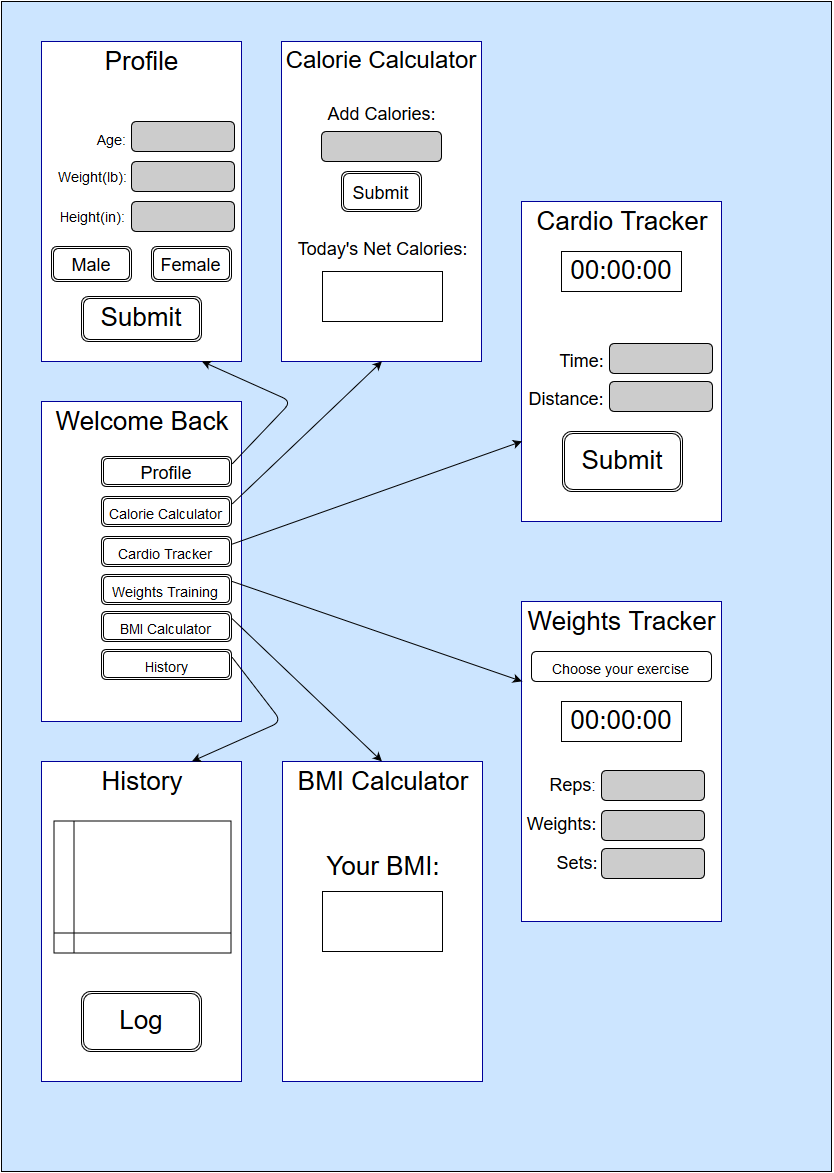

The diagram above was exported from draw.io. Its source (the exported page's mxGraphModel, read from the mxfile embedded in the PNG):
<mxGraphModel dx="1471" dy="1023" grid="1" gridSize="10" guides="1" tooltips="1" connect="1" arrows="1" fold="1" page="1" pageScale="1" pageWidth="826" pageHeight="1169" background="#ffffff" math="0" shadow="0">
  <root>
    <mxCell id="0" />
    <mxCell id="1" parent="0" />
    <mxCell id="78" value="" style="whiteSpace=wrap;html=1;strokeColor=#000000;fillColor=#CCE5FF;fontSize=26;" vertex="1" parent="1">
      <mxGeometry width="830" height="1170" as="geometry" />
    </mxCell>
    <mxCell id="2" value="" style="whiteSpace=wrap;html=1;fontSize=26;strokeColor=#000099;" vertex="1" parent="1">
      <mxGeometry x="40" y="400" width="200" height="320" as="geometry" />
    </mxCell>
    <mxCell id="3" value="" style="whiteSpace=wrap;html=1;fontSize=26;strokeColor=#000099;" vertex="1" parent="1">
      <mxGeometry x="40" y="40" width="200" height="320" as="geometry" />
    </mxCell>
    <mxCell id="4" value="" style="whiteSpace=wrap;html=1;fontSize=26;strokeColor=#000099;" vertex="1" parent="1">
      <mxGeometry x="280" y="40" width="200" height="320" as="geometry" />
    </mxCell>
    <mxCell id="5" value="" style="whiteSpace=wrap;html=1;fontSize=26;strokeColor=#000099;" vertex="1" parent="1">
      <mxGeometry x="520" y="600" width="200" height="320" as="geometry" />
    </mxCell>
    <mxCell id="6" value="" style="whiteSpace=wrap;html=1;fontSize=26;strokeColor=#000099;" vertex="1" parent="1">
      <mxGeometry x="281" y="760" width="200" height="320" as="geometry" />
    </mxCell>
    <mxCell id="7" value="" style="whiteSpace=wrap;html=1;fontSize=26;strokeColor=#000099;" vertex="1" parent="1">
      <mxGeometry x="40" y="760" width="200" height="320" as="geometry" />
    </mxCell>
    <mxCell id="8" value="" style="whiteSpace=wrap;html=1;fontSize=26;strokeColor=#000099;" vertex="1" parent="1">
      <mxGeometry x="520" y="200" width="200" height="320" as="geometry" />
    </mxCell>
    <mxCell id="21" value="Profile" style="text;html=1;strokeColor=none;fillColor=none;align=center;verticalAlign=middle;whiteSpace=wrap;fontSize=26;" vertex="1" parent="1">
      <mxGeometry x="40" y="40" width="200" height="40" as="geometry" />
    </mxCell>
    <mxCell id="22" value="Welcome Back&lt;br&gt;" style="text;html=1;strokeColor=none;fillColor=none;align=center;verticalAlign=middle;whiteSpace=wrap;fontSize=26;" vertex="1" parent="1">
      <mxGeometry x="40" y="400" width="200" height="40" as="geometry" />
    </mxCell>
    <mxCell id="23" value="" style="rounded=1;whiteSpace=wrap;html=1;strokeColor=#000000;fillColor=#CCCCCC;fontSize=26;" vertex="1" parent="1">
      <mxGeometry x="130" y="120" width="103" height="30" as="geometry" />
    </mxCell>
    <mxCell id="24" value="&lt;div align=&quot;right&quot;&gt;&lt;font style=&quot;font-size: 14px&quot;&gt;Age:&lt;/font&gt;&lt;/div&gt;" style="text;html=1;strokeColor=none;fillColor=none;align=center;verticalAlign=middle;whiteSpace=wrap;fontSize=26;" vertex="1" parent="1">
      <mxGeometry x="70" y="120" width="80" height="30" as="geometry" />
    </mxCell>
    <mxCell id="25" value="&lt;font style=&quot;font-size: 14px&quot;&gt;Weight(lb):&lt;/font&gt;" style="text;html=1;strokeColor=none;fillColor=none;align=center;verticalAlign=middle;whiteSpace=wrap;fontSize=26;direction=south;" vertex="1" parent="1">
      <mxGeometry x="40" y="160" width="100" height="25" as="geometry" />
    </mxCell>
    <mxCell id="26" value="&lt;font style=&quot;font-size: 14px&quot;&gt;Height(in):&lt;/font&gt;" style="text;html=1;strokeColor=none;fillColor=none;align=center;verticalAlign=middle;whiteSpace=wrap;fontSize=26;direction=south;" vertex="1" parent="1">
      <mxGeometry x="40" y="200" width="100" height="25" as="geometry" />
    </mxCell>
    <mxCell id="27" value="" style="rounded=1;whiteSpace=wrap;html=1;strokeColor=#000000;fillColor=#CCCCCC;fontSize=26;" vertex="1" parent="1">
      <mxGeometry x="130" y="160" width="103" height="30" as="geometry" />
    </mxCell>
    <mxCell id="28" value="" style="rounded=1;whiteSpace=wrap;html=1;strokeColor=#000000;fillColor=#CCCCCC;fontSize=26;" vertex="1" parent="1">
      <mxGeometry x="130" y="200" width="103" height="30" as="geometry" />
    </mxCell>
    <mxCell id="29" value="&lt;font style=&quot;font-size: 18px&quot;&gt;Male&lt;/font&gt;" style="shape=ext;double=1;rounded=1;whiteSpace=wrap;html=1;strokeColor=#000000;fillColor=#FFFFFF;fontSize=26;" vertex="1" parent="1">
      <mxGeometry x="50" y="245" width="80" height="35" as="geometry" />
    </mxCell>
    <mxCell id="30" value="&lt;font style=&quot;font-size: 18px&quot;&gt;Female&lt;/font&gt;" style="shape=ext;double=1;rounded=1;whiteSpace=wrap;html=1;strokeColor=#000000;fillColor=#FFFFFF;fontSize=26;" vertex="1" parent="1">
      <mxGeometry x="150" y="245" width="80" height="35" as="geometry" />
    </mxCell>
    <mxCell id="31" value="&lt;font style=&quot;font-size: 14px&quot;&gt;History&lt;/font&gt;" style="shape=ext;double=1;rounded=1;whiteSpace=wrap;html=1;strokeColor=#000000;fillColor=#FFFFFF;fontSize=26;" vertex="1" parent="1">
      <mxGeometry x="100" y="648" width="130" height="30" as="geometry" />
    </mxCell>
    <mxCell id="32" value="&lt;font style=&quot;font-size: 14px&quot;&gt;BMI Calculator&lt;br&gt;&lt;/font&gt;" style="shape=ext;double=1;rounded=1;whiteSpace=wrap;html=1;strokeColor=#000000;fillColor=#FFFFFF;fontSize=26;" vertex="1" parent="1">
      <mxGeometry x="100" y="610" width="130" height="30" as="geometry" />
    </mxCell>
    <mxCell id="33" value="&lt;font style=&quot;font-size: 14px&quot;&gt;Weights Training&lt;/font&gt;&lt;br&gt;" style="shape=ext;double=1;rounded=1;whiteSpace=wrap;html=1;strokeColor=#000000;fillColor=#FFFFFF;fontSize=26;" vertex="1" parent="1">
      <mxGeometry x="100" y="573" width="130" height="30" as="geometry" />
    </mxCell>
    <mxCell id="34" value="&lt;font style=&quot;font-size: 14px&quot;&gt;Cardio Tracker&lt;/font&gt;&lt;br&gt;" style="shape=ext;double=1;rounded=1;whiteSpace=wrap;html=1;strokeColor=#000000;fillColor=#FFFFFF;fontSize=26;" vertex="1" parent="1">
      <mxGeometry x="100" y="535" width="130" height="30" as="geometry" />
    </mxCell>
    <mxCell id="35" value="&lt;font style=&quot;font-size: 14px&quot;&gt;Calorie Calculator&lt;/font&gt;&lt;br&gt;" style="shape=ext;double=1;rounded=1;whiteSpace=wrap;html=1;strokeColor=#000000;fillColor=#FFFFFF;fontSize=26;" vertex="1" parent="1">
      <mxGeometry x="100" y="495" width="130" height="30" as="geometry" />
    </mxCell>
    <mxCell id="36" value="&lt;font style=&quot;font-size: 18px&quot;&gt;Profile&lt;/font&gt;" style="shape=ext;double=1;rounded=1;whiteSpace=wrap;html=1;strokeColor=#000000;fillColor=#FFFFFF;fontSize=26;" vertex="1" parent="1">
      <mxGeometry x="100" y="455" width="130" height="30" as="geometry" />
    </mxCell>
    <mxCell id="37" value="Submit" style="shape=ext;double=1;rounded=1;whiteSpace=wrap;html=1;strokeColor=#000000;fillColor=#FFFFFF;fontSize=26;" vertex="1" parent="1">
      <mxGeometry x="80" y="295" width="120" height="45" as="geometry" />
    </mxCell>
    <mxCell id="38" value="BMI Calculator&lt;br&gt;" style="text;html=1;strokeColor=none;fillColor=none;align=center;verticalAlign=middle;whiteSpace=wrap;fontSize=26;" vertex="1" parent="1">
      <mxGeometry x="281" y="760" width="200" height="40" as="geometry" />
    </mxCell>
    <mxCell id="39" value="Calorie Calculator&lt;br&gt;" style="text;html=1;strokeColor=none;fillColor=none;align=center;verticalAlign=middle;whiteSpace=wrap;fontSize=24;" vertex="1" parent="1">
      <mxGeometry x="280" y="40" width="200" height="40" as="geometry" />
    </mxCell>
    <mxCell id="40" value="History" style="text;html=1;strokeColor=none;fillColor=none;align=center;verticalAlign=middle;whiteSpace=wrap;fontSize=26;" vertex="1" parent="1">
      <mxGeometry x="40" y="760" width="200" height="40" as="geometry" />
    </mxCell>
    <mxCell id="41" value="Cardio Tracker&lt;br&gt;" style="text;html=1;strokeColor=none;fillColor=none;align=center;verticalAlign=middle;whiteSpace=wrap;fontSize=26;" vertex="1" parent="1">
      <mxGeometry x="520" y="200" width="200" height="40" as="geometry" />
    </mxCell>
    <mxCell id="42" value="Weights Tracker&lt;br&gt;" style="text;html=1;strokeColor=none;fillColor=none;align=center;verticalAlign=middle;whiteSpace=wrap;fontSize=26;" vertex="1" parent="1">
      <mxGeometry x="520" y="600" width="200" height="40" as="geometry" />
    </mxCell>
    <mxCell id="43" value="" style="whiteSpace=wrap;html=1;strokeColor=#000000;fillColor=#FFFFFF;fontSize=26;" vertex="1" parent="1">
      <mxGeometry x="321" y="890" width="120" height="60" as="geometry" />
    </mxCell>
    <mxCell id="44" value="Your BMI:&lt;br&gt;" style="text;html=1;strokeColor=none;fillColor=none;align=center;verticalAlign=middle;whiteSpace=wrap;fontSize=26;" vertex="1" parent="1">
      <mxGeometry x="321" y="840" width="120" height="50" as="geometry" />
    </mxCell>
    <mxCell id="45" value="" style="shape=internalStorage;whiteSpace=wrap;html=1;strokeColor=#000000;fillColor=#FFFFFF;fontSize=26;rotation=-90;" vertex="1" parent="1">
      <mxGeometry x="75" y="797" width="132" height="177" as="geometry" />
    </mxCell>
    <mxCell id="49" value="Log" style="shape=ext;double=1;rounded=1;whiteSpace=wrap;html=1;strokeColor=#000000;fillColor=#FFFFFF;fontSize=26;" vertex="1" parent="1">
      <mxGeometry x="80" y="990" width="120" height="60" as="geometry" />
    </mxCell>
    <mxCell id="51" value="" style="rounded=1;whiteSpace=wrap;html=1;strokeColor=#000000;fillColor=#CCCCCC;fontSize=26;" vertex="1" parent="1">
      <mxGeometry x="600" y="769" width="103" height="30" as="geometry" />
    </mxCell>
    <mxCell id="52" value="" style="rounded=1;whiteSpace=wrap;html=1;strokeColor=#000000;fillColor=#CCCCCC;fontSize=26;" vertex="1" parent="1">
      <mxGeometry x="600" y="809" width="103" height="30" as="geometry" />
    </mxCell>
    <mxCell id="53" value="" style="rounded=1;whiteSpace=wrap;html=1;strokeColor=#000000;fillColor=#CCCCCC;fontSize=26;" vertex="1" parent="1">
      <mxGeometry x="600" y="847" width="103" height="30" as="geometry" />
    </mxCell>
    <mxCell id="54" value="&lt;font style=&quot;font-size: 18px&quot;&gt;Reps&lt;/font&gt;&lt;font size=&quot;3&quot;&gt;:&lt;/font&gt;" style="text;html=1;strokeColor=none;fillColor=none;align=center;verticalAlign=middle;whiteSpace=wrap;fontSize=26;direction=south;" vertex="1" parent="1">
      <mxGeometry x="521" y="764" width="100" height="35" as="geometry" />
    </mxCell>
    <mxCell id="56" value="&lt;font style=&quot;font-size: 18px&quot;&gt;Weights:&lt;/font&gt;" style="text;html=1;strokeColor=none;fillColor=none;align=center;verticalAlign=middle;whiteSpace=wrap;fontSize=26;direction=south;" vertex="1" parent="1">
      <mxGeometry x="510" y="804" width="100" height="33" as="geometry" />
    </mxCell>
    <mxCell id="58" value="&lt;font style=&quot;font-size: 18px&quot;&gt;Sets:&lt;/font&gt;" style="text;html=1;strokeColor=none;fillColor=none;align=center;verticalAlign=middle;whiteSpace=wrap;fontSize=26;direction=south;" vertex="1" parent="1">
      <mxGeometry x="521" y="844" width="109" height="31" as="geometry" />
    </mxCell>
    <mxCell id="59" value="&lt;font style=&quot;font-size: 14px&quot;&gt;Choose your exercise&lt;/font&gt;&lt;br&gt;" style="rounded=1;whiteSpace=wrap;html=1;strokeColor=#000000;fillColor=#FFFFFF;fontSize=26;" vertex="1" parent="1">
      <mxGeometry x="530" y="650" width="180" height="30" as="geometry" />
    </mxCell>
    <mxCell id="60" value="" style="rounded=1;whiteSpace=wrap;html=1;strokeColor=#000000;fillColor=#CCCCCC;fontSize=26;" vertex="1" parent="1">
      <mxGeometry x="320" y="130" width="120" height="30" as="geometry" />
    </mxCell>
    <mxCell id="61" value="&lt;font style=&quot;font-size: 18px&quot;&gt;Add Calories:&lt;/font&gt;&lt;br&gt;" style="text;html=1;strokeColor=none;fillColor=none;align=center;verticalAlign=middle;whiteSpace=wrap;fontSize=26;" vertex="1" parent="1">
      <mxGeometry x="280" y="90" width="200" height="40" as="geometry" />
    </mxCell>
    <mxCell id="62" value="" style="whiteSpace=wrap;html=1;strokeColor=#000000;fillColor=#FFFFFF;fontSize=26;" vertex="1" parent="1">
      <mxGeometry x="321" y="270" width="120" height="50" as="geometry" />
    </mxCell>
    <mxCell id="63" value="&lt;font style=&quot;font-size: 18px&quot;&gt;Today's Net Calories&lt;/font&gt;&lt;font style=&quot;font-size: 18px&quot;&gt;:&lt;/font&gt;&lt;br&gt;" style="text;html=1;strokeColor=none;fillColor=none;align=center;verticalAlign=middle;whiteSpace=wrap;fontSize=26;" vertex="1" parent="1">
      <mxGeometry x="281" y="230" width="200" height="30" as="geometry" />
    </mxCell>
    <mxCell id="64" value="&lt;font style=&quot;font-size: 18px&quot;&gt;Submit&lt;/font&gt;" style="shape=ext;double=1;rounded=1;whiteSpace=wrap;html=1;strokeColor=#000000;fillColor=#FFFFFF;fontSize=26;" vertex="1" parent="1">
      <mxGeometry x="340" y="170" width="80" height="40" as="geometry" />
    </mxCell>
    <mxCell id="70" value="" style="rounded=1;whiteSpace=wrap;html=1;strokeColor=#000000;fillColor=#CCCCCC;fontSize=26;" vertex="1" parent="1">
      <mxGeometry x="608" y="342" width="103" height="30" as="geometry" />
    </mxCell>
    <mxCell id="71" value="" style="rounded=1;whiteSpace=wrap;html=1;strokeColor=#000000;fillColor=#CCCCCC;fontSize=26;" vertex="1" parent="1">
      <mxGeometry x="608" y="380" width="103" height="30" as="geometry" />
    </mxCell>
    <mxCell id="72" value="&lt;div align=&quot;right&quot;&gt;&lt;font style=&quot;font-size: 18px&quot;&gt;Time:&lt;br&gt;&lt;/font&gt;&lt;/div&gt;" style="text;html=1;strokeColor=none;fillColor=none;align=center;verticalAlign=middle;whiteSpace=wrap;fontSize=26;" vertex="1" parent="1">
      <mxGeometry x="530" y="342" width="101" height="30" as="geometry" />
    </mxCell>
    <mxCell id="73" value="&lt;font style=&quot;font-size: 18px&quot;&gt;Distance:&lt;/font&gt;" style="text;html=1;strokeColor=none;fillColor=none;align=center;verticalAlign=middle;whiteSpace=wrap;fontSize=26;direction=south;" vertex="1" parent="1">
      <mxGeometry x="510" y="380" width="110" height="30" as="geometry" />
    </mxCell>
    <mxCell id="74" value="00:00:00" style="whiteSpace=wrap;html=1;strokeColor=#000000;fillColor=#FFFFFF;fontSize=26;" vertex="1" parent="1">
      <mxGeometry x="560" y="250" width="120" height="40" as="geometry" />
    </mxCell>
    <mxCell id="77" value="Submit" style="shape=ext;double=1;rounded=1;whiteSpace=wrap;html=1;strokeColor=#000000;fillColor=#FFFFFF;fontSize=26;" vertex="1" parent="1">
      <mxGeometry x="561" y="430" width="120" height="60" as="geometry" />
    </mxCell>
    <mxCell id="79" value="" style="endArrow=classic;html=1;fontSize=26;exitX=1;exitY=0.25;entryX=0.8;entryY=1;entryPerimeter=0;" edge="1" parent="1" source="36" target="3">
      <mxGeometry width="50" height="50" relative="1" as="geometry">
        <mxPoint x="240" y="490" as="sourcePoint" />
        <mxPoint x="290" y="440" as="targetPoint" />
        <Array as="points">
          <mxPoint x="290" y="400" />
        </Array>
      </mxGeometry>
    </mxCell>
    <mxCell id="80" value="" style="endArrow=classic;html=1;fontSize=26;exitX=1;exitY=0.25;entryX=0.5;entryY=1;" edge="1" parent="1" source="35" target="4">
      <mxGeometry width="50" height="50" relative="1" as="geometry">
        <mxPoint x="270" y="530" as="sourcePoint" />
        <mxPoint x="320" y="480" as="targetPoint" />
      </mxGeometry>
    </mxCell>
    <mxCell id="81" value="" style="endArrow=classic;html=1;fontSize=26;exitX=1;exitY=0.25;entryX=0;entryY=0.75;" edge="1" parent="1" source="34" target="8">
      <mxGeometry width="50" height="50" relative="1" as="geometry">
        <mxPoint x="280" y="570" as="sourcePoint" />
        <mxPoint x="330" y="520" as="targetPoint" />
      </mxGeometry>
    </mxCell>
    <mxCell id="82" value="" style="endArrow=classic;html=1;fontSize=26;exitX=1;exitY=0.25;entryX=0;entryY=0.25;" edge="1" parent="1" source="33" target="5">
      <mxGeometry width="50" height="50" relative="1" as="geometry">
        <mxPoint x="330" y="620" as="sourcePoint" />
        <mxPoint x="380" y="570" as="targetPoint" />
      </mxGeometry>
    </mxCell>
    <mxCell id="83" value="" style="endArrow=classic;html=1;fontSize=26;exitX=1;exitY=0.25;entryX=0.5;entryY=0;" edge="1" parent="1" source="32" target="38">
      <mxGeometry width="50" height="50" relative="1" as="geometry">
        <mxPoint x="240" y="650" as="sourcePoint" />
        <mxPoint x="290" y="600" as="targetPoint" />
      </mxGeometry>
    </mxCell>
    <mxCell id="84" value="" style="endArrow=classic;html=1;fontSize=26;exitX=1;exitY=0.25;entryX=0.75;entryY=0;" edge="1" parent="1" source="31" target="40">
      <mxGeometry width="50" height="50" relative="1" as="geometry">
        <mxPoint x="320" y="690" as="sourcePoint" />
        <mxPoint x="370" y="640" as="targetPoint" />
        <Array as="points">
          <mxPoint x="280" y="720" />
        </Array>
      </mxGeometry>
    </mxCell>
    <mxCell id="85" value="00:00:00" style="whiteSpace=wrap;html=1;strokeColor=#000000;fillColor=#FFFFFF;fontSize=26;" vertex="1" parent="1">
      <mxGeometry x="560" y="700" width="120" height="40" as="geometry" />
    </mxCell>
  </root>
</mxGraphModel>